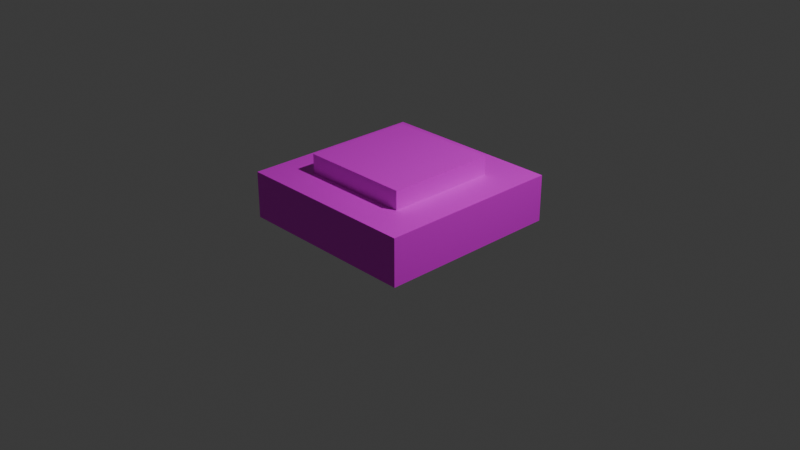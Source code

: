 # Source: switch.blend  (saved by Blender 4.3.34; exported with 4.5.12 LTS)
import bpy
from mathutils import Matrix  # noqa: F401  (used for matrix-valued properties, if any)

bpy.ops.wm.read_factory_settings(use_empty=True)
scene = bpy.context.scene
scene.name = 'Scene'

# ---- collections
col_collection = bpy.data.collections.new('Collection'); scene.collection.children.link(col_collection)

# ---- images (referenced by path relative to the original .blend; pixels are not part of the script)
import os
ASSET_DIR = os.environ.get("B2B_ASSET_DIR", "")  # directory of the original .blend (textures are referenced by path, not embedded)
HERE = os.path.dirname(os.path.abspath(__file__))  # packed textures are extracted next to this script under _unpacked/

def load_image(name, relpath, width, height, colorspace="sRGB"):
    """Load a texture the original file referenced (path relative to the .blend, or extracted next to this script)."""
    p = next((c for c in (os.path.join(HERE, relpath), os.path.join(ASSET_DIR, relpath)) if relpath and os.path.exists(c)), "")
    if p:
        img = bpy.data.images.load(p, check_existing=True)
        img.name = name
    else:  # same state as the original file: an image datablock whose file is absent (Cycles renders it pink)
        img = bpy.data.images.new(name, width, height)
        img.source = "FILE"
        img.filepath = "//" + (relpath or name)
    img.colorspace_settings.name = colorspace
    return img
img_switch_png = load_image('switch.png', 'switch.png', 1024, 1024, 'sRGB')

# ---- materials (node trees are filled in below, after node groups)
mat_x = bpy.data.materials.new('マテリアル')

# ---- material node trees
mat_x.use_nodes = True; mat_x.node_tree.nodes.clear()
_N = mat_x.node_tree.nodes; _L = mat_x.node_tree.links
n0 = _N.new('ShaderNodeBsdfPrincipled'); n0.name = 'プリンシプルBSDF'; n0.location = (10, 300)
n1 = _N.new('ShaderNodeOutputMaterial'); n1.name = 'マテリアル出力'; n1.location = (300, 300)
n2 = _N.new('ShaderNodeTexImage'); n2.name = '画像テクスチャ'; n2.location = (-280, 280)
n2.image = img_switch_png
_L.new(n0.outputs[0], n1.inputs[0])
_L.new(n2.outputs[0], n0.inputs[0])
n1.is_active_output = True

# ---- world
world_world = bpy.data.worlds.new('World'); scene.world = world_world
world_world.use_nodes = True; world_world.node_tree.nodes.clear()
_N = world_world.node_tree.nodes; _L = world_world.node_tree.links
n0 = _N.new('ShaderNodeOutputWorld'); n0.name = 'World Output'; n0.location = (300, 300)
n1 = _N.new('ShaderNodeBackground'); n1.name = 'Background'; n1.location = (10, 300)
n1.inputs[0].default_value = (0.05088, 0.05088, 0.05088, 1.0)
_L.new(n1.outputs[0], n0.inputs[0])
n0.is_active_output = True
world_world.color = (0.05088, 0.05088, 0.05088)
world_world.sun_shadow_jitter_overblur = 0.0

# ---- cameras
cam_camera = bpy.data.cameras.new('Camera')
cam_camera.clip_end = 100.0
cam_camera.ortho_scale = 7.314

# ---- lights
light_light = bpy.data.lights.new('Light', 'POINT')
light_light.energy = 1000.0
light_light.shadow_soft_size = 0.1

# ---- meshes
me_cube = bpy.data.meshes.new('Cube')
me_cube.from_pydata([(1.0, 1.0, 0.5), (1.0, 1.0, 0.0), (1.0, -1.0, 0.5), (1.0, -1.0, 0.0), (-1.0, 1.0, 0.5), (-1.0, 1.0, 0.0), (-1.0, -1.0, 0.5), (-1.0, -1.0, 0.0)], [], [(0, 4, 6, 2), (3, 2, 6, 7), (7, 6, 4, 5), (5, 1, 3, 7), (1, 0, 2, 3), (5, 4, 0, 1)])
_uv = me_cube.uv_layers.new(name='UVMap')
_uv.uv.foreach_set('vector', [0.3283, 0.548, 0.461, 0.548, 0.461, 0.6807, 0.3283, 0.6807, 0.1957, 0.6807, 0.3283, 0.6807, 0.3283, 0.8134, 0.1957, 0.8134, 0.1957, 0.2826, 0.3283, 0.2826, 0.3283, 0.4153, 0.1957, 0.4153, 0.06296, 0.548, 0.1957, 0.548, 0.1957, 0.6807, 0.06296, 0.6807, 0.1957, 0.548, 0.3283, 0.548, 0.3283, 0.6807, 0.1957, 0.6807, 0.1957, 0.4153, 0.3283, 0.4153, 0.3283, 0.548, 0.1957, 0.548])
me_cube.materials.append(mat_x)
me_cube.use_mirror_vertex_groups = False
me_cube.update()
me_001 = bpy.data.meshes.new('立方体.001')
me_001.from_pydata([(-0.6, -0.6, 0.3), (-0.6, -0.6, 0.7), (-0.6, 0.6, 0.3), (-0.6, 0.6, 0.7), (0.6, -0.6, 0.3), (0.6, -0.6, 0.7), (0.6, 0.6, 0.3), (0.6, 0.6, 0.7)], [], [(0, 1, 3, 2), (2, 3, 7, 6), (6, 7, 5, 4), (4, 5, 1, 0), (2, 6, 4, 0), (7, 3, 1, 5)])
_uv = me_001.uv_layers.new(name='UVマップ')
_uv.uv.foreach_set('vector', [0.7002, 0.2926, 0.8038, 0.2926, 0.8038, 0.3963, 0.7002, 0.3963, 0.7002, 0.3963, 0.8038, 0.3963, 0.8038, 0.5, 0.7002, 0.5, 0.7002, 0.5, 0.8038, 0.5, 0.8038, 0.6037, 0.7002, 0.6037, 0.7002, 0.6037, 0.8038, 0.6037, 0.8038, 0.7074, 0.7002, 0.7074, 0.5965, 0.5, 0.7002, 0.5, 0.7002, 0.6037, 0.5965, 0.6037, 0.8038, 0.5, 0.9075, 0.5, 0.9075, 0.6037, 0.8038, 0.6037])
me_001.materials.append(mat_x)
me_001.update()

# ---- objects
ob_cube = bpy.data.objects.new('Cube', me_cube)
ob_light = bpy.data.objects.new('Light', light_light)
ob_camera = bpy.data.objects.new('Camera', cam_camera)
ob_x = bpy.data.objects.new('立方体', me_001)

# ---- transforms, parenting, visibility, modifiers, constraints
ob_cube.location = (0.0, 0.0, 0.0)
ob_cube.lock_rotations_4d = False
ob_cube.empty_display_type = 'ARROWS'
ob_cube.lineart.crease_threshold = 0.0
ob_light.location = (4.076, 1.005, 5.904)
ob_light.rotation_euler = (0.6503, 0.05522, 1.866)
ob_light.lock_rotations_4d = False
ob_light.empty_display_type = 'ARROWS'
ob_light.color = (0.0, 0.0, 0.0, 0.0)
ob_light.lineart.crease_threshold = 0.0
ob_camera.location = (7.359, -6.926, 4.958)
ob_camera.rotation_euler = (1.109, 0.0, 0.8149)
ob_camera.lock_rotations_4d = False
ob_camera.empty_display_type = 'ARROWS'
ob_camera.color = (0.0, 0.0, 0.0, 0.0)
ob_camera.display_type = 'WIRE'
ob_camera.lineart.crease_threshold = 0.0
ob_x.location = (0.0, 0.0, 0.0)

# ---- collection membership
col_collection.objects.link(ob_cube)
col_collection.objects.link(ob_light)
col_collection.objects.link(ob_camera)
col_collection.objects.link(ob_x)

# ---- scene / render settings (as saved in the file)
scene.camera = ob_camera
scene.frame_start = 1; scene.frame_end = 250; scene.frame_set(1)
scene.render.engine = 'BLENDER_EEVEE_NEXT'
bpy.context.view_layer.update()
